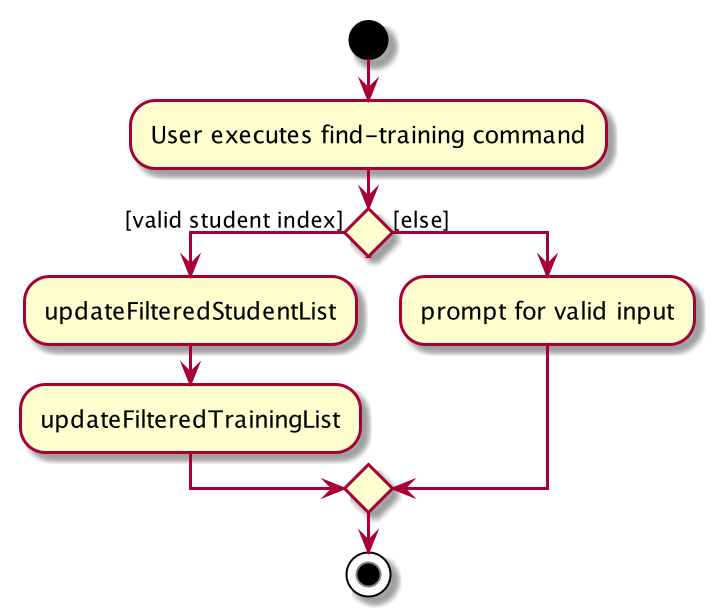

The diagram above was rendered by PlantUML. Its source (embedded in the PNG):
@startuml
start
:User executes find-training command;


if () then ([valid student index])
    :updateFilteredStudentList;
    :updateFilteredTrainingList;
else ([else])
    :prompt for valid input;
endif
stop
@enduml